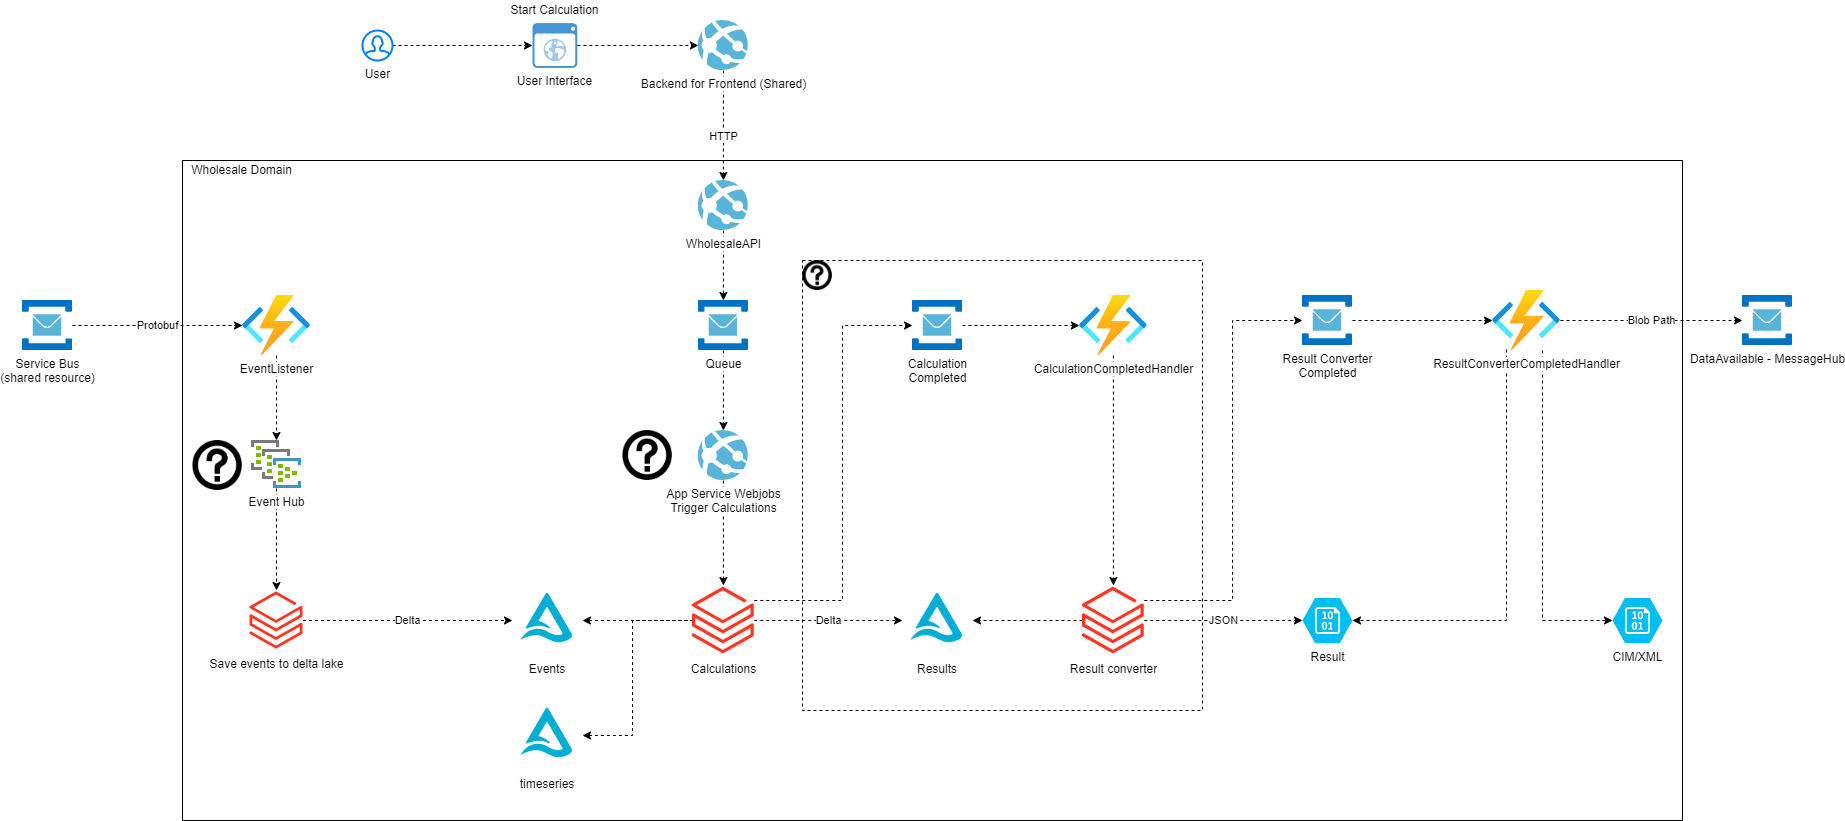

The diagram above was exported from draw.io. Its source (the exported page's mxGraphModel, read from the mxfile embedded in the PNG):
<mxGraphModel dx="2889" dy="2234" grid="1" gridSize="10" guides="1" tooltips="1" connect="1" arrows="1" fold="1" page="1" pageScale="1" pageWidth="827" pageHeight="1169" background="#ffffff" math="0" shadow="0">
  <root>
    <mxCell id="0" />
    <mxCell id="1" parent="0" />
    <mxCell id="cx4wf2kg5wjEafQULYKG-21" value="" style="rounded=0;whiteSpace=wrap;html=1;fillColor=none;" parent="1" vertex="1">
      <mxGeometry x="-380" width="1500" height="660" as="geometry" />
    </mxCell>
    <mxCell id="yjT9ccYj22C8Ldh5QwDN-31" style="edgeStyle=orthogonalEdgeStyle;rounded=0;orthogonalLoop=1;jettySize=auto;html=1;dashed=1;startArrow=classic;startFill=1;endArrow=none;endFill=0;" parent="1" source="tFdPlhYQR1uwaIw9qW2D-1" target="yjT9ccYj22C8Ldh5QwDN-13" edge="1">
      <mxGeometry relative="1" as="geometry">
        <Array as="points">
          <mxPoint x="70" y="575" />
          <mxPoint x="70" y="460" />
        </Array>
      </mxGeometry>
    </mxCell>
    <mxCell id="tFdPlhYQR1uwaIw9qW2D-1" value="timeseries" style="shape=image;verticalLabelPosition=bottom;labelBackgroundColor=#ffffff;verticalAlign=top;aspect=fixed;imageAspect=0;image=data:image/png,(base64 omitted: 8684 chars);" parent="1" vertex="1">
      <mxGeometry x="-50" y="540" width="70" height="70" as="geometry" />
    </mxCell>
    <mxCell id="yjT9ccYj22C8Ldh5QwDN-30" style="edgeStyle=orthogonalEdgeStyle;rounded=0;orthogonalLoop=1;jettySize=auto;html=1;dashed=1;startArrow=classic;startFill=1;endArrow=none;endFill=0;" parent="1" source="yjT9ccYj22C8Ldh5QwDN-2" target="yjT9ccYj22C8Ldh5QwDN-13" edge="1">
      <mxGeometry relative="1" as="geometry" />
    </mxCell>
    <mxCell id="yjT9ccYj22C8Ldh5QwDN-2" value="Events" style="shape=image;verticalLabelPosition=bottom;labelBackgroundColor=#ffffff;verticalAlign=top;aspect=fixed;imageAspect=0;image=data:image/png,(base64 omitted: 8684 chars);" parent="1" vertex="1">
      <mxGeometry x="-50" y="425" width="70" height="70" as="geometry" />
    </mxCell>
    <mxCell id="yjT9ccYj22C8Ldh5QwDN-28" value="Delta" style="edgeStyle=orthogonalEdgeStyle;rounded=0;orthogonalLoop=1;jettySize=auto;html=1;dashed=1;startArrow=none;startFill=0;endArrow=classic;endFill=1;" parent="1" source="yjT9ccYj22C8Ldh5QwDN-4" target="yjT9ccYj22C8Ldh5QwDN-2" edge="1">
      <mxGeometry relative="1" as="geometry" />
    </mxCell>
    <mxCell id="yjT9ccYj22C8Ldh5QwDN-4" value="Save events to delta lake" style="aspect=fixed;html=1;points=[];align=center;image;fontSize=12;image=img/lib/azure2/analytics/Azure_Databricks.svg;" parent="1" vertex="1">
      <mxGeometry x="-312.47" y="430" width="52.94" height="60" as="geometry" />
    </mxCell>
    <mxCell id="yjT9ccYj22C8Ldh5QwDN-35" value="Delta" style="edgeStyle=orthogonalEdgeStyle;rounded=0;orthogonalLoop=1;jettySize=auto;html=1;dashed=1;startArrow=none;startFill=0;endArrow=classic;endFill=1;" parent="1" source="yjT9ccYj22C8Ldh5QwDN-13" target="yjT9ccYj22C8Ldh5QwDN-34" edge="1">
      <mxGeometry relative="1" as="geometry" />
    </mxCell>
    <mxCell id="yjT9ccYj22C8Ldh5QwDN-41" value="" style="edgeStyle=orthogonalEdgeStyle;rounded=0;orthogonalLoop=1;jettySize=auto;html=1;dashed=1;startArrow=none;startFill=0;endArrow=classic;endFill=1;" parent="1" source="yjT9ccYj22C8Ldh5QwDN-13" target="yjT9ccYj22C8Ldh5QwDN-40" edge="1">
      <mxGeometry x="-0.1545" relative="1" as="geometry">
        <Array as="points">
          <mxPoint x="280" y="440" />
          <mxPoint x="280" y="165" />
        </Array>
        <mxPoint as="offset" />
      </mxGeometry>
    </mxCell>
    <mxCell id="yjT9ccYj22C8Ldh5QwDN-13" value="Calculations" style="aspect=fixed;html=1;points=[];align=center;image;fontSize=12;image=img/lib/azure2/analytics/Azure_Databricks.svg;" parent="1" vertex="1">
      <mxGeometry x="130" y="425" width="61.76" height="70" as="geometry" />
    </mxCell>
    <mxCell id="yjT9ccYj22C8Ldh5QwDN-23" value="Protobuf" style="edgeStyle=orthogonalEdgeStyle;rounded=0;orthogonalLoop=1;jettySize=auto;html=1;startArrow=none;startFill=0;endArrow=classic;endFill=1;dashed=1;" parent="1" source="yjT9ccYj22C8Ldh5QwDN-17" target="yjT9ccYj22C8Ldh5QwDN-18" edge="1">
      <mxGeometry relative="1" as="geometry" />
    </mxCell>
    <mxCell id="yjT9ccYj22C8Ldh5QwDN-17" value="Service Bus&lt;br&gt;(shared resource)" style="sketch=0;aspect=fixed;html=1;points=[];align=center;image;fontSize=12;image=img/lib/mscae/Service_Bus.svg;" parent="1" vertex="1">
      <mxGeometry x="-540" y="140" width="50" height="50" as="geometry" />
    </mxCell>
    <mxCell id="yjT9ccYj22C8Ldh5QwDN-26" style="edgeStyle=orthogonalEdgeStyle;rounded=0;orthogonalLoop=1;jettySize=auto;html=1;dashed=1;startArrow=none;startFill=0;endArrow=classic;endFill=1;" parent="1" source="yjT9ccYj22C8Ldh5QwDN-18" target="yjT9ccYj22C8Ldh5QwDN-24" edge="1">
      <mxGeometry relative="1" as="geometry" />
    </mxCell>
    <mxCell id="yjT9ccYj22C8Ldh5QwDN-18" value="EventListener" style="aspect=fixed;html=1;points=[];align=center;image;fontSize=12;image=img/lib/azure2/compute/Function_Apps.svg;" parent="1" vertex="1">
      <mxGeometry x="-320" y="135" width="68" height="60" as="geometry" />
    </mxCell>
    <mxCell id="yjT9ccYj22C8Ldh5QwDN-27" style="edgeStyle=orthogonalEdgeStyle;rounded=0;orthogonalLoop=1;jettySize=auto;html=1;dashed=1;startArrow=none;startFill=0;endArrow=classic;endFill=1;" parent="1" source="yjT9ccYj22C8Ldh5QwDN-24" target="yjT9ccYj22C8Ldh5QwDN-4" edge="1">
      <mxGeometry relative="1" as="geometry" />
    </mxCell>
    <mxCell id="yjT9ccYj22C8Ldh5QwDN-24" value="Event Hub" style="sketch=0;aspect=fixed;html=1;points=[];align=center;image;fontSize=12;image=img/lib/mscae/Event_Hub_Clusters.svg;" parent="1" vertex="1">
      <mxGeometry x="-311" y="280" width="50" height="48" as="geometry" />
    </mxCell>
    <mxCell id="yjT9ccYj22C8Ldh5QwDN-32" value="" style="shape=image;html=1;verticalAlign=top;verticalLabelPosition=bottom;labelBackgroundColor=#ffffff;imageAspect=0;aspect=fixed;image=https://cdn4.iconfinder.com/data/icons/aiga-symbol-signs/444/aiga_information-128.png" parent="1" vertex="1">
      <mxGeometry x="-370" y="280" width="50" height="50" as="geometry" />
    </mxCell>
    <mxCell id="yjT9ccYj22C8Ldh5QwDN-34" value="Results" style="shape=image;verticalLabelPosition=bottom;labelBackgroundColor=#ffffff;verticalAlign=top;aspect=fixed;imageAspect=0;image=data:image/png,(base64 omitted: 8684 chars);" parent="1" vertex="1">
      <mxGeometry x="340" y="425" width="70" height="70" as="geometry" />
    </mxCell>
    <mxCell id="yjT9ccYj22C8Ldh5QwDN-39" style="edgeStyle=orthogonalEdgeStyle;rounded=0;orthogonalLoop=1;jettySize=auto;html=1;entryX=1;entryY=0.5;entryDx=0;entryDy=0;dashed=1;startArrow=none;startFill=0;endArrow=classic;endFill=1;" parent="1" source="yjT9ccYj22C8Ldh5QwDN-38" target="yjT9ccYj22C8Ldh5QwDN-34" edge="1">
      <mxGeometry relative="1" as="geometry" />
    </mxCell>
    <mxCell id="yjT9ccYj22C8Ldh5QwDN-46" value="JSON" style="edgeStyle=orthogonalEdgeStyle;rounded=0;orthogonalLoop=1;jettySize=auto;html=1;entryX=0;entryY=0.5;entryDx=0;entryDy=0;entryPerimeter=0;dashed=1;startArrow=none;startFill=0;endArrow=classic;endFill=1;" parent="1" source="yjT9ccYj22C8Ldh5QwDN-38" target="yjT9ccYj22C8Ldh5QwDN-45" edge="1">
      <mxGeometry relative="1" as="geometry" />
    </mxCell>
    <mxCell id="yjT9ccYj22C8Ldh5QwDN-48" style="edgeStyle=orthogonalEdgeStyle;rounded=0;orthogonalLoop=1;jettySize=auto;html=1;dashed=1;startArrow=none;startFill=0;endArrow=classic;endFill=1;" parent="1" source="yjT9ccYj22C8Ldh5QwDN-38" target="yjT9ccYj22C8Ldh5QwDN-47" edge="1">
      <mxGeometry relative="1" as="geometry">
        <Array as="points">
          <mxPoint x="670" y="440" />
          <mxPoint x="670" y="160" />
        </Array>
      </mxGeometry>
    </mxCell>
    <mxCell id="yjT9ccYj22C8Ldh5QwDN-38" value="Result converter" style="aspect=fixed;html=1;points=[];align=center;image;fontSize=12;image=img/lib/azure2/analytics/Azure_Databricks.svg;" parent="1" vertex="1">
      <mxGeometry x="520" y="425" width="61.76" height="70" as="geometry" />
    </mxCell>
    <mxCell id="yjT9ccYj22C8Ldh5QwDN-43" style="edgeStyle=orthogonalEdgeStyle;rounded=0;orthogonalLoop=1;jettySize=auto;html=1;dashed=1;startArrow=none;startFill=0;endArrow=classic;endFill=1;" parent="1" source="yjT9ccYj22C8Ldh5QwDN-40" target="yjT9ccYj22C8Ldh5QwDN-42" edge="1">
      <mxGeometry relative="1" as="geometry" />
    </mxCell>
    <mxCell id="yjT9ccYj22C8Ldh5QwDN-40" value="Calculation&lt;br&gt;Completed" style="sketch=0;aspect=fixed;html=1;points=[];align=center;image;fontSize=12;image=img/lib/mscae/Service_Bus.svg;" parent="1" vertex="1">
      <mxGeometry x="350" y="140" width="50" height="50" as="geometry" />
    </mxCell>
    <mxCell id="yjT9ccYj22C8Ldh5QwDN-44" style="edgeStyle=orthogonalEdgeStyle;rounded=0;orthogonalLoop=1;jettySize=auto;html=1;dashed=1;startArrow=none;startFill=0;endArrow=classic;endFill=1;" parent="1" source="yjT9ccYj22C8Ldh5QwDN-42" target="yjT9ccYj22C8Ldh5QwDN-38" edge="1">
      <mxGeometry relative="1" as="geometry" />
    </mxCell>
    <mxCell id="yjT9ccYj22C8Ldh5QwDN-42" value="CalculationCompletedHandler" style="aspect=fixed;html=1;points=[];align=center;image;fontSize=12;image=img/lib/azure2/compute/Function_Apps.svg;" parent="1" vertex="1">
      <mxGeometry x="516.88" y="135" width="68" height="60" as="geometry" />
    </mxCell>
    <mxCell id="yjT9ccYj22C8Ldh5QwDN-45" value="Result" style="verticalLabelPosition=bottom;html=1;verticalAlign=top;align=center;strokeColor=none;fillColor=#00BEF2;shape=mxgraph.azure.storage_blob;" parent="1" vertex="1">
      <mxGeometry x="740" y="437.5" width="50" height="45" as="geometry" />
    </mxCell>
    <mxCell id="yjT9ccYj22C8Ldh5QwDN-50" style="edgeStyle=orthogonalEdgeStyle;rounded=0;orthogonalLoop=1;jettySize=auto;html=1;dashed=1;startArrow=none;startFill=0;endArrow=classic;endFill=1;" parent="1" source="yjT9ccYj22C8Ldh5QwDN-47" target="yjT9ccYj22C8Ldh5QwDN-49" edge="1">
      <mxGeometry relative="1" as="geometry" />
    </mxCell>
    <mxCell id="yjT9ccYj22C8Ldh5QwDN-47" value="Result Converter&lt;br&gt;Completed" style="sketch=0;aspect=fixed;html=1;points=[];align=center;image;fontSize=12;image=img/lib/mscae/Service_Bus.svg;" parent="1" vertex="1">
      <mxGeometry x="740" y="135" width="50" height="50" as="geometry" />
    </mxCell>
    <mxCell id="yjT9ccYj22C8Ldh5QwDN-51" style="edgeStyle=orthogonalEdgeStyle;rounded=0;orthogonalLoop=1;jettySize=auto;html=1;entryX=1;entryY=0.5;entryDx=0;entryDy=0;entryPerimeter=0;dashed=1;startArrow=none;startFill=0;endArrow=classic;endFill=1;exitX=0.206;exitY=0.983;exitDx=0;exitDy=0;exitPerimeter=0;" parent="1" source="yjT9ccYj22C8Ldh5QwDN-49" target="yjT9ccYj22C8Ldh5QwDN-45" edge="1">
      <mxGeometry relative="1" as="geometry">
        <Array as="points">
          <mxPoint x="944" y="460" />
        </Array>
      </mxGeometry>
    </mxCell>
    <mxCell id="yjT9ccYj22C8Ldh5QwDN-53" style="edgeStyle=orthogonalEdgeStyle;rounded=0;orthogonalLoop=1;jettySize=auto;html=1;entryX=0;entryY=0.5;entryDx=0;entryDy=0;entryPerimeter=0;dashed=1;startArrow=none;startFill=0;endArrow=classic;endFill=1;" parent="1" source="yjT9ccYj22C8Ldh5QwDN-49" target="yjT9ccYj22C8Ldh5QwDN-52" edge="1">
      <mxGeometry relative="1" as="geometry">
        <Array as="points">
          <mxPoint x="980" y="460" />
        </Array>
      </mxGeometry>
    </mxCell>
    <mxCell id="yjT9ccYj22C8Ldh5QwDN-56" value="Blob Path" style="edgeStyle=orthogonalEdgeStyle;rounded=0;orthogonalLoop=1;jettySize=auto;html=1;dashed=1;startArrow=none;startFill=0;endArrow=classic;endFill=1;" parent="1" source="yjT9ccYj22C8Ldh5QwDN-49" target="yjT9ccYj22C8Ldh5QwDN-54" edge="1">
      <mxGeometry relative="1" as="geometry" />
    </mxCell>
    <mxCell id="yjT9ccYj22C8Ldh5QwDN-49" value="ResultConverterCompletedHandler" style="aspect=fixed;html=1;points=[];align=center;image;fontSize=12;image=img/lib/azure2/compute/Function_Apps.svg;" parent="1" vertex="1">
      <mxGeometry x="930" y="130" width="68" height="60" as="geometry" />
    </mxCell>
    <mxCell id="yjT9ccYj22C8Ldh5QwDN-52" value="CIM/XML" style="verticalLabelPosition=bottom;html=1;verticalAlign=top;align=center;strokeColor=none;fillColor=#00BEF2;shape=mxgraph.azure.storage_blob;" parent="1" vertex="1">
      <mxGeometry x="1050" y="437.5" width="50" height="45" as="geometry" />
    </mxCell>
    <mxCell id="yjT9ccYj22C8Ldh5QwDN-54" value="DataAvailable - MessageHub" style="sketch=0;aspect=fixed;html=1;points=[];align=center;image;fontSize=12;image=img/lib/mscae/Service_Bus.svg;" parent="1" vertex="1">
      <mxGeometry x="1180" y="135" width="50" height="50" as="geometry" />
    </mxCell>
    <mxCell id="cx4wf2kg5wjEafQULYKG-6" style="edgeStyle=orthogonalEdgeStyle;rounded=0;orthogonalLoop=1;jettySize=auto;html=1;dashed=1;startArrow=none;startFill=0;endArrow=classic;endFill=1;" parent="1" source="cx4wf2kg5wjEafQULYKG-2" target="cx4wf2kg5wjEafQULYKG-11" edge="1">
      <mxGeometry relative="1" as="geometry">
        <mxPoint x="163.4800000000001" y="-120" as="targetPoint" />
      </mxGeometry>
    </mxCell>
    <mxCell id="cx4wf2kg5wjEafQULYKG-2" value="User Interface" style="shadow=0;dashed=0;html=1;strokeColor=none;fillColor=#4495D1;labelPosition=center;verticalLabelPosition=bottom;verticalAlign=top;align=center;outlineConnect=0;shape=mxgraph.veeam.2d.web_ui;" parent="1" vertex="1">
      <mxGeometry x="-30.00000000000003" y="-137.4" width="44.8" height="44.8" as="geometry" />
    </mxCell>
    <mxCell id="cx4wf2kg5wjEafQULYKG-10" style="edgeStyle=orthogonalEdgeStyle;rounded=0;orthogonalLoop=1;jettySize=auto;html=1;dashed=1;startArrow=none;startFill=0;endArrow=classic;endFill=1;" parent="1" source="cx4wf2kg5wjEafQULYKG-8" target="cx4wf2kg5wjEafQULYKG-2" edge="1">
      <mxGeometry relative="1" as="geometry" />
    </mxCell>
    <mxCell id="cx4wf2kg5wjEafQULYKG-8" value="User" style="html=1;verticalLabelPosition=bottom;align=center;labelBackgroundColor=#ffffff;verticalAlign=top;strokeWidth=2;strokeColor=#0080F0;shadow=0;dashed=0;shape=mxgraph.ios7.icons.user;" parent="1" vertex="1">
      <mxGeometry x="-200" y="-130" width="30" height="30" as="geometry" />
    </mxCell>
    <mxCell id="cx4wf2kg5wjEafQULYKG-15" value="HTTP" style="edgeStyle=orthogonalEdgeStyle;rounded=0;orthogonalLoop=1;jettySize=auto;html=1;dashed=1;startArrow=none;startFill=0;endArrow=classic;endFill=1;" parent="1" source="cx4wf2kg5wjEafQULYKG-11" target="cx4wf2kg5wjEafQULYKG-13" edge="1">
      <mxGeometry x="0.2" relative="1" as="geometry">
        <mxPoint as="offset" />
      </mxGeometry>
    </mxCell>
    <mxCell id="cx4wf2kg5wjEafQULYKG-11" value="Backend for Frontend (Shared)" style="sketch=0;aspect=fixed;html=1;points=[];align=center;image;fontSize=12;image=img/lib/mscae/App_Services.svg;" parent="1" vertex="1">
      <mxGeometry x="135.88000000000002" y="-140" width="50" height="50" as="geometry" />
    </mxCell>
    <mxCell id="cx4wf2kg5wjEafQULYKG-12" value="Start Calculation" style="text;html=1;align=center;verticalAlign=middle;resizable=0;points=[];autosize=1;strokeColor=none;fillColor=none;" parent="1" vertex="1">
      <mxGeometry x="-57.60000000000002" y="-160" width="100" height="20" as="geometry" />
    </mxCell>
    <mxCell id="cx4wf2kg5wjEafQULYKG-25" style="edgeStyle=orthogonalEdgeStyle;rounded=0;orthogonalLoop=1;jettySize=auto;html=1;dashed=1;startArrow=none;startFill=0;endArrow=classic;endFill=1;" parent="1" source="cx4wf2kg5wjEafQULYKG-13" target="cx4wf2kg5wjEafQULYKG-24" edge="1">
      <mxGeometry relative="1" as="geometry" />
    </mxCell>
    <mxCell id="cx4wf2kg5wjEafQULYKG-13" value="WholesaleAPI" style="sketch=0;aspect=fixed;html=1;points=[];align=center;image;fontSize=12;image=img/lib/mscae/App_Services.svg;" parent="1" vertex="1">
      <mxGeometry x="135.88000000000002" y="20" width="50" height="50" as="geometry" />
    </mxCell>
    <mxCell id="cx4wf2kg5wjEafQULYKG-28" style="edgeStyle=orthogonalEdgeStyle;rounded=0;orthogonalLoop=1;jettySize=auto;html=1;dashed=1;startArrow=none;startFill=0;endArrow=classic;endFill=1;" parent="1" source="cx4wf2kg5wjEafQULYKG-24" target="cx4wf2kg5wjEafQULYKG-31" edge="1">
      <mxGeometry relative="1" as="geometry">
        <mxPoint x="160.8800000000001" y="270" as="targetPoint" />
      </mxGeometry>
    </mxCell>
    <mxCell id="cx4wf2kg5wjEafQULYKG-24" value="Queue" style="sketch=0;aspect=fixed;html=1;points=[];align=center;image;fontSize=12;image=img/lib/mscae/Service_Bus.svg;" parent="1" vertex="1">
      <mxGeometry x="135.88" y="140" width="50" height="50" as="geometry" />
    </mxCell>
    <mxCell id="cx4wf2kg5wjEafQULYKG-29" style="edgeStyle=orthogonalEdgeStyle;rounded=0;orthogonalLoop=1;jettySize=auto;html=1;dashed=1;startArrow=none;startFill=0;endArrow=classic;endFill=1;" parent="1" source="cx4wf2kg5wjEafQULYKG-31" target="yjT9ccYj22C8Ldh5QwDN-13" edge="1">
      <mxGeometry relative="1" as="geometry">
        <mxPoint x="160.8800000000001" y="330" as="sourcePoint" />
      </mxGeometry>
    </mxCell>
    <mxCell id="cx4wf2kg5wjEafQULYKG-31" value="App Service Webjobs&lt;br&gt;Trigger Calculations" style="sketch=0;aspect=fixed;html=1;points=[];align=center;image;fontSize=12;image=img/lib/mscae/App_Services.svg;fillColor=none;" parent="1" vertex="1">
      <mxGeometry x="135.88" y="270" width="50" height="50" as="geometry" />
    </mxCell>
    <mxCell id="cx4wf2kg5wjEafQULYKG-32" value="" style="shape=image;html=1;verticalAlign=top;verticalLabelPosition=bottom;labelBackgroundColor=#ffffff;imageAspect=0;aspect=fixed;image=https://cdn4.iconfinder.com/data/icons/aiga-symbol-signs/444/aiga_information-128.png" parent="1" vertex="1">
      <mxGeometry x="59.99999999999998" y="270" width="50" height="50" as="geometry" />
    </mxCell>
    <mxCell id="cx4wf2kg5wjEafQULYKG-33" value="Wholesale Domain" style="text;html=1;align=center;verticalAlign=middle;resizable=0;points=[];autosize=1;strokeColor=none;fillColor=none;" parent="1" vertex="1">
      <mxGeometry x="-381" width="120" height="20" as="geometry" />
    </mxCell>
    <mxCell id="cx4wf2kg5wjEafQULYKG-34" value="" style="rounded=0;whiteSpace=wrap;html=1;fillColor=none;dashed=1;" parent="1" vertex="1">
      <mxGeometry x="240" y="100" width="400" height="450" as="geometry" />
    </mxCell>
    <mxCell id="cx4wf2kg5wjEafQULYKG-35" value="" style="shape=image;html=1;verticalAlign=top;verticalLabelPosition=bottom;labelBackgroundColor=#ffffff;imageAspect=0;aspect=fixed;image=https://cdn4.iconfinder.com/data/icons/aiga-symbol-signs/444/aiga_information-128.png" parent="1" vertex="1">
      <mxGeometry x="240" y="100" width="30" height="30" as="geometry" />
    </mxCell>
  </root>
</mxGraphModel>